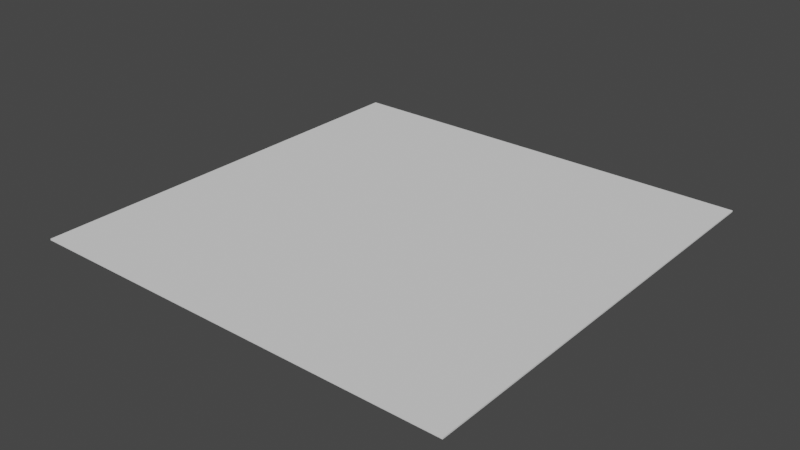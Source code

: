 # Source: CorridorCeiling.blend  (saved by Blender 3.3.6; exported with 4.5.12 LTS)
import bpy
from mathutils import Matrix  # noqa: F401  (used for matrix-valued properties, if any)

bpy.ops.wm.read_factory_settings(use_empty=True)
scene = bpy.context.scene
scene.name = 'Scene'

# ---- collections
col_collection = bpy.data.collections.new('Collection'); scene.collection.children.link(col_collection)

# ---- world
world_world = bpy.data.worlds.new('World'); scene.world = world_world
world_world.use_nodes = True; world_world.node_tree.nodes.clear()
_N = world_world.node_tree.nodes; _L = world_world.node_tree.links
n0 = _N.new('ShaderNodeOutputWorld'); n0.name = 'World Output'; n0.location = (300, 300)
n1 = _N.new('ShaderNodeBackground'); n1.name = 'Background'; n1.location = (10, 300)
n1.inputs[0].default_value = (0.05088, 0.05088, 0.05088, 1.0)
_L.new(n1.outputs[0], n0.inputs[0])
n0.is_active_output = True
world_world.color = (0.05088, 0.05088, 0.05088)
world_world.use_sun_shadow = False
world_world.sun_shadow_jitter_overblur = 0.0

# ---- meshes
me_cube_004 = bpy.data.meshes.new('Cube.004')
me_cube_004.from_pydata([(1.25, -1.25, 0.008286), (1.25, -1.25, -4.3e-08), (1.25, 1.25, 0.008286), (1.25, 1.25, 2.189e-08), (-1.25, -1.25, 0.008286), (-1.25, -1.25, -2.189e-08), (-1.25, 1.25, 0.008286), (-1.25, 1.25, 4.3e-08)], [], [(0, 1, 3, 2), (2, 3, 7, 6), (6, 7, 5, 4), (4, 5, 1, 0), (2, 6, 4, 0), (7, 3, 1, 5)])
_uv = me_cube_004.uv_layers.new(name='UVMap')
_uv.uv.foreach_set('vector', [0.375, 0.0, 0.625, 0.0, 0.625, 0.25, 0.375, 0.25, 0.375, 0.25, 0.625, 0.25, 0.625, 0.5, 0.375, 0.5, 0.375, 0.5, 0.625, 0.5, 0.625, 0.75, 0.375, 0.75, 0.375, 0.75, 0.625, 0.75, 0.625, 1.0, 0.375, 1.0, 0.125, 0.5, 0.375, 0.5, 0.375, 0.75, 0.125, 0.75, 0.625, 0.5, 0.875, 0.5, 0.875, 0.75, 0.625, 0.75])
me_cube_004.update()

# ---- objects
ob_cube_001 = bpy.data.objects.new('Cube.001', me_cube_004)

# ---- transforms, parenting, visibility, modifiers, constraints
ob_cube_001.location = (0.0, 0.0, 0.0)

# ---- collection membership
col_collection.objects.link(ob_cube_001)

# ---- scene / render settings (as saved in the file)
scene.frame_start = 1; scene.frame_end = 250; scene.frame_set(1)
scene.render.engine = 'BLENDER_EEVEE_NEXT'
scene.cycles.sampling_pattern = 'TABULATED_SOBOL'
scene.cycles.use_light_tree = False
scene.view_settings.view_transform = 'Filmic'
bpy.context.view_layer.update()

# ---- added for rendering (the .blend has no active camera and no usable light): camera, sun
cam_auto = bpy.data.cameras.new('AutoCamera')
cam_auto.lens = 50.0
cam_auto.sensor_width = 36.0
cam_auto.clip_end = 1000.0
ob_auto_camera = bpy.data.objects.new('AutoCamera', cam_auto)
scene.collection.objects.link(ob_auto_camera)
ob_auto_camera.location = (3.27117, -3.92541, 2.62108)
ob_auto_camera.rotation_euler = (1.09748, -7.21219e-08, 0.694738)
scene.camera = ob_auto_camera
light_auto_sun = bpy.data.lights.new('AutoSun', 'SUN')
light_auto_sun.energy = 3.0
light_auto_sun.angle = 0.0523599
ob_auto_sun = bpy.data.objects.new('AutoSun', light_auto_sun)
scene.collection.objects.link(ob_auto_sun)
ob_auto_sun.rotation_euler = (0.872665, 0.174533, 0.523599)
bpy.context.view_layer.update()
